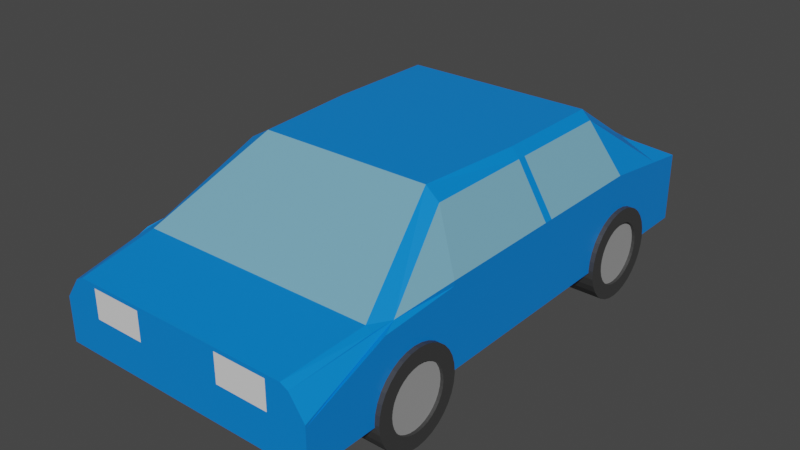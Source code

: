 # Source: car.blend  (saved by Blender 2.80.74; exported with 4.5.12 LTS)
import bpy
from mathutils import Matrix  # noqa: F401  (used for matrix-valued properties, if any)

bpy.ops.wm.read_factory_settings(use_empty=True)
scene = bpy.context.scene
scene.name = 'Scene'

# ---- collections
col_collection = bpy.data.collections.new('Collection'); scene.collection.children.link(col_collection)

# ---- materials (node trees are filled in below, after node groups)
mat_car = bpy.data.materials.new('car')
mat_car.alpha_threshold = 0.0
mat_car.use_transparent_shadow = False
mat_car.line_color = (0.0, 0.0, 0.0, 1.0)
mat_window = bpy.data.materials.new('window')
mat_window.use_transparent_shadow = False
mat_lights = bpy.data.materials.new('lights')
mat_lights.use_transparent_shadow = False
mat_lights2 = bpy.data.materials.new('lights2')
mat_lights2.use_transparent_shadow = False
mat_frontlights = bpy.data.materials.new('frontlights')
mat_frontlights.use_transparent_shadow = False
mat_tire = bpy.data.materials.new('tire')
mat_tire.use_transparent_shadow = False
mat_rim = bpy.data.materials.new('rim')
mat_rim.use_transparent_shadow = False

# ---- material node trees
mat_car.use_nodes = True; mat_car.node_tree.nodes.clear()
_N = mat_car.node_tree.nodes; _L = mat_car.node_tree.links
n0 = _N.new('ShaderNodeOutputMaterial'); n0.name = 'Material Output'; n0.location = (300, 300)
n1 = _N.new('ShaderNodeBsdfPrincipled'); n1.name = 'Principled BSDF'; n1.location = (10, 300)
n1.distribution = 'GGX'
n1.subsurface_method = 'BURLEY'
n1.inputs[0].default_value = (0.0, 0.2244, 0.8, 1.0)
n1.inputs[2].default_value = 0.4
n1.inputs[3].default_value = 1.45
n1.inputs[27].default_value = (0.0, 0.0, 0.0, 1.0)
n1.inputs[28].default_value = 1.0
_L.new(n1.outputs[0], n0.inputs[0])
n0.is_active_output = True
mat_window.use_nodes = True; mat_window.node_tree.nodes.clear()
_N = mat_window.node_tree.nodes; _L = mat_window.node_tree.links
n0 = _N.new('ShaderNodeOutputMaterial'); n0.name = 'Material Output'; n0.location = (300, 300)
n1 = _N.new('ShaderNodeBsdfPrincipled'); n1.name = 'Principled BSDF'; n1.location = (10, 300)
n1.distribution = 'GGX'
n1.subsurface_method = 'BURLEY'
n1.inputs[0].default_value = (0.1797, 0.4184, 0.5705, 1.0)
n1.inputs[3].default_value = 1.45
n1.inputs[27].default_value = (0.0, 0.0, 0.0, 1.0)
n1.inputs[28].default_value = 1.0
_L.new(n1.outputs[0], n0.inputs[0])
n0.is_active_output = True
mat_lights.use_nodes = True; mat_lights.node_tree.nodes.clear()
_N = mat_lights.node_tree.nodes; _L = mat_lights.node_tree.links
n0 = _N.new('ShaderNodeOutputMaterial'); n0.name = 'Material Output'; n0.location = (300, 300)
n1 = _N.new('ShaderNodeBsdfPrincipled'); n1.name = 'Principled BSDF'; n1.location = (10, 300)
n1.distribution = 'GGX'
n1.subsurface_method = 'BURLEY'
n1.inputs[0].default_value = (0.8, 0.1868, 0.0, 1.0)
n1.inputs[3].default_value = 1.45
n1.inputs[27].default_value = (0.0, 0.0, 0.0, 1.0)
n1.inputs[28].default_value = 1.0
_L.new(n1.outputs[0], n0.inputs[0])
n0.is_active_output = True
mat_lights2.use_nodes = True; mat_lights2.node_tree.nodes.clear()
_N = mat_lights2.node_tree.nodes; _L = mat_lights2.node_tree.links
n0 = _N.new('ShaderNodeOutputMaterial'); n0.name = 'Material Output'; n0.location = (300, 300)
n1 = _N.new('ShaderNodeBsdfPrincipled'); n1.name = 'Principled BSDF'; n1.location = (10, 300)
n1.distribution = 'GGX'
n1.subsurface_method = 'BURLEY'
n1.inputs[0].default_value = (0.8, 0.04676, 0.0, 1.0)
n1.inputs[3].default_value = 1.45
n1.inputs[27].default_value = (0.0, 0.0, 0.0, 1.0)
n1.inputs[28].default_value = 1.0
_L.new(n1.outputs[0], n0.inputs[0])
n0.is_active_output = True
mat_frontlights.use_nodes = True; mat_frontlights.node_tree.nodes.clear()
_N = mat_frontlights.node_tree.nodes; _L = mat_frontlights.node_tree.links
n0 = _N.new('ShaderNodeOutputMaterial'); n0.name = 'Material Output'; n0.location = (300, 300)
n1 = _N.new('ShaderNodeBsdfPrincipled'); n1.name = 'Principled BSDF'; n1.location = (10, 300)
n1.distribution = 'GGX'
n1.subsurface_method = 'BURLEY'
n1.inputs[3].default_value = 1.45
n1.inputs[27].default_value = (0.0, 0.0, 0.0, 1.0)
n1.inputs[28].default_value = 1.0
_L.new(n1.outputs[0], n0.inputs[0])
n0.is_active_output = True
mat_tire.use_nodes = True; mat_tire.node_tree.nodes.clear()
_N = mat_tire.node_tree.nodes; _L = mat_tire.node_tree.links
n0 = _N.new('ShaderNodeOutputMaterial'); n0.name = 'Material Output'; n0.location = (300, 300)
n1 = _N.new('ShaderNodeBsdfPrincipled'); n1.name = 'Principled BSDF'; n1.location = (10, 300)
n1.distribution = 'GGX'
n1.subsurface_method = 'BURLEY'
n1.inputs[0].default_value = (0.04445, 0.04445, 0.04445, 1.0)
n1.inputs[3].default_value = 1.45
n1.inputs[27].default_value = (0.0, 0.0, 0.0, 1.0)
n1.inputs[28].default_value = 1.0
_L.new(n1.outputs[0], n0.inputs[0])
n0.is_active_output = True
mat_rim.use_nodes = True; mat_rim.node_tree.nodes.clear()
_N = mat_rim.node_tree.nodes; _L = mat_rim.node_tree.links
n0 = _N.new('ShaderNodeOutputMaterial'); n0.name = 'Material Output'; n0.location = (300, 300)
n1 = _N.new('ShaderNodeBsdfPrincipled'); n1.name = 'Principled BSDF'; n1.location = (10, 300)
n1.distribution = 'GGX'
n1.subsurface_method = 'BURLEY'
n1.inputs[0].default_value = (0.3343, 0.3343, 0.3343, 1.0)
n1.inputs[3].default_value = 1.45
n1.inputs[27].default_value = (0.0, 0.0, 0.0, 1.0)
n1.inputs[28].default_value = 1.0
_L.new(n1.outputs[0], n0.inputs[0])
n0.is_active_output = True

# ---- world
world_world = bpy.data.worlds.new('World'); scene.world = world_world
world_world.use_nodes = True; world_world.node_tree.nodes.clear()
_N = world_world.node_tree.nodes; _L = world_world.node_tree.links
n0 = _N.new('ShaderNodeOutputWorld'); n0.name = 'World Output'; n0.location = (300, 300)
n1 = _N.new('ShaderNodeBackground'); n1.name = 'Background'; n1.location = (10, 300)
n1.inputs[0].default_value = (0.05088, 0.05088, 0.05088, 1.0)
_L.new(n1.outputs[0], n0.inputs[0])
n0.is_active_output = True
world_world.color = (0.05088, 0.05088, 0.05088)
world_world.use_sun_shadow = False
world_world.sun_shadow_jitter_overblur = 0.0

# ---- meshes
me_cube = bpy.data.meshes.new('Cube')
me_cube.from_pydata([(0.9224, 1.799, 0.4898), (0.9224, 1.799, 0.01179), (0.9224, -1.799, 0.314), (0.9224, -1.799, 0.01179), (0.9224, 1.073, 0.5886), (0.9224, -0.6571, 0.5886), (0.9224, -0.6571, 0.01179), (0.9224, 1.073, 0.01179), (0.6606, 1.799, 0.01179), (0.7647, -1.799, 0.4898), (0.6606, -1.799, 0.01179), (0.6606, 1.799, 0.4898), (0.6606, 1.073, 0.01179), (0.6606, -0.6571, 0.01179), (0.6606, 0.9864, 1.0), (0.6029, -0.508, 1.0), (0.9224, 0.2156, 0.5886), (0.9224, 0.2156, 0.01179), (0.6606, 0.2156, 1.0), (0.6606, 0.2156, 0.01179), (0.8896, -1.116, 0.5538), (0.9224, -1.255, 0.01179), (0.6606, -1.255, 0.01179), (0.82, -1.251, 0.56), (0.9224, 1.533, 0.01179), (0.9224, 1.533, 0.526), (0.6606, 1.427, 0.7117), (0.6606, 1.533, 0.01179), (0.7145, -1.799, 0.01179), (0.7145, 1.799, 0.4898), (0.7145, 1.0, 0.9347), (0.7145, -0.5316, 0.9347), (0.7145, 1.799, 0.01179), (0.8186, -1.799, 0.4619), (0.7145, 1.073, 0.01179), (0.7145, -0.6571, 0.01179), (0.7145, 0.2156, 0.9347), (0.7145, 0.2156, 0.01179), (0.8739, -1.262, 0.5419), (0.7145, -1.255, 0.01179), (0.7145, 1.444, 0.6822), (0.7145, 1.533, 0.01179), (0.0, 1.799, 0.01179), (0.0, -1.799, 0.4898), (0.0, -1.799, 0.01179), (0.0, 1.799, 0.4898), (-5.96e-08, 1.073, 0.01179), (-5.96e-08, -0.6571, 0.01179), (5.96e-08, 0.9864, 1.0), (5.96e-08, -0.508, 1.0), (-5.96e-08, 0.2156, 0.01179), (5.96e-08, 0.2156, 1.0), (0.0, -1.251, 0.56), (0.0, -1.255, 0.01179), (0.0, 1.533, 0.01179), (0.0, 1.427, 0.7117), (0.9224, 0.278, 0.01179), (0.9224, 0.278, 0.5886), (0.6606, 0.2717, 1.0), (0.6606, 0.278, 0.01179), (0.7145, 0.278, 0.01179), (0.7145, 0.2727, 0.9347), (5.96e-08, 0.2717, 1.0), (-5.96e-08, 0.278, 0.01179), (0.9224, 1.799, 0.4634), (0.9224, -1.799, 0.2973), (0.9224, 1.073, 0.5567), (0.9224, -0.6571, 0.5567), (0.6606, 1.799, 0.4634), (0.6606, -1.799, 0.4634), (0.9224, 0.2156, 0.5567), (0.9224, -1.219, 0.5238), (0.9224, 1.533, 0.4975), (0.7145, -1.799, 0.437), (0.7145, 1.799, 0.4634), (0.0, -1.799, 0.4634), (0.0, 1.799, 0.4634), (0.9224, 0.278, 0.5567), (0.6606, 1.061, 0.951), (4.953e-08, 1.061, 0.9513), (0.9224, 1.799, 0.2648), (0.9224, -1.799, 0.1717), (0.9224, 1.073, 0.317), (0.9224, -0.6571, 0.317), (0.6606, 1.799, 0.2648), (0.6606, -1.799, 0.2648), (0.9224, 0.2156, 0.317), (0.9224, -1.235, 0.2986), (0.9224, 1.533, 0.2839), (0.7145, -1.799, 0.25), (0.7145, 1.799, 0.2648), (0.0, -1.799, 0.2648), (0.0, 1.799, 0.2648), (0.9224, 0.278, 0.317), (0.2967, -1.799, 0.01179), (0.2967, 1.799, 0.4898), (0.2967, 0.9864, 1.0), (0.2708, -0.508, 1.0), (0.2967, 0.2156, 1.0), (0.3683, -1.251, 0.56), (0.2967, 1.427, 0.7117), (0.2967, 1.799, 0.01179), (0.3435, -1.799, 0.4898), (0.2967, 1.073, 0.01179), (0.2967, -0.6571, 0.01179), (0.2967, 0.2156, 0.01179), (0.2967, -1.255, 0.01179), (0.2967, 1.533, 0.01179), (0.2967, 0.2717, 1.0), (0.2967, 0.278, 0.01179), (0.2967, -1.799, 0.4634), (0.2967, 1.799, 0.4634), (0.2967, 1.061, 0.9511), (0.2967, 1.799, 0.2648), (0.2967, -1.799, 0.2648), (0.6501, -0.6767, 0.03233), (0.9543, -0.7775, 0.03233), (0.6501, -0.6828, -0.02944), (0.9543, -0.7816, -0.009774), (0.6501, -0.7008, -0.08883), (0.9543, -0.7939, -0.05027), (0.6501, -0.7301, -0.1436), (0.9543, -0.8139, -0.08758), (0.6501, -0.7694, -0.1916), (0.9543, -0.8407, -0.1203), (0.6501, -0.8174, -0.2309), (0.9543, -0.8734, -0.1471), (0.6501, -0.8722, -0.2602), (0.9543, -0.9107, -0.1671), (0.6501, -0.9316, -0.2782), (0.9543, -0.9512, -0.1794), (0.6501, -0.9933, -0.2843), (0.9543, -0.9933, -0.1835), (0.6501, -1.055, -0.2782), (0.9543, -1.035, -0.1794), (0.6501, -1.115, -0.2602), (0.9543, -1.076, -0.1671), (0.6501, -1.169, -0.2309), (0.9543, -1.113, -0.1471), (0.6501, -1.217, -0.1916), (0.9543, -1.146, -0.1203), (0.6501, -1.257, -0.1436), (0.9543, -1.173, -0.08758), (0.6501, -1.286, -0.08883), (0.9543, -1.193, -0.05027), (0.6501, -1.304, -0.02944), (0.9543, -1.205, -0.009774), (0.6501, -1.31, 0.03233), (0.9543, -1.209, 0.03233), (0.6501, -1.304, 0.09411), (0.9543, -1.205, 0.07444), (0.6501, -1.286, 0.1535), (0.9543, -1.193, 0.1149), (0.6501, -1.257, 0.2082), (0.9543, -1.173, 0.1523), (0.6501, -1.217, 0.2562), (0.9543, -1.146, 0.185), (0.6501, -1.169, 0.2956), (0.9543, -1.113, 0.2118), (0.6501, -1.115, 0.3249), (0.9543, -1.076, 0.2317), (0.6501, -1.055, 0.3429), (0.9543, -1.035, 0.244), (0.6501, -0.9933, 0.349), (0.9543, -0.9933, 0.2482), (0.6501, -0.9316, 0.3429), (0.9543, -0.9512, 0.244), (0.6501, -0.8722, 0.3249), (0.9543, -0.9107, 0.2317), (0.6501, -0.8174, 0.2956), (0.9543, -0.8734, 0.2118), (0.6501, -0.7694, 0.2562), (0.9543, -0.8407, 0.185), (0.6501, -0.7301, 0.2082), (0.9543, -0.8139, 0.1523), (0.6501, -0.7008, 0.1535), (0.9543, -0.7939, 0.1149), (0.6501, -0.6828, 0.09411), (0.9543, -0.7816, 0.07444), (0.9543, -0.6828, -0.02944), (0.9543, -0.6767, 0.03233), (0.9543, -0.7008, -0.08883), (0.9543, -0.7301, -0.1436), (0.9543, -0.7694, -0.1916), (0.9543, -0.8174, -0.2309), (0.9543, -0.8722, -0.2602), (0.9543, -0.9316, -0.2782), (0.9543, -0.9933, -0.2843), (0.9543, -1.055, -0.2782), (0.9543, -1.115, -0.2602), (0.9543, -1.169, -0.2309), (0.9543, -1.217, -0.1916), (0.9543, -1.257, -0.1436), (0.9543, -1.286, -0.08883), (0.9543, -1.304, -0.02944), (0.9543, -1.31, 0.03233), (0.9543, -1.304, 0.09411), (0.9543, -1.286, 0.1535), (0.9543, -1.257, 0.2082), (0.9543, -1.217, 0.2562), (0.9543, -1.169, 0.2956), (0.9543, -1.115, 0.3249), (0.9543, -1.055, 0.3429), (0.9543, -0.9933, 0.349), (0.9543, -0.9316, 0.3429), (0.9543, -0.8722, 0.3249), (0.9543, -0.8174, 0.2956), (0.9543, -0.7694, 0.2562), (0.9543, -0.7301, 0.2082), (0.9543, -0.7008, 0.1535), (0.9543, -0.6828, 0.09411), (0.9328, -0.7816, -0.009774), (0.9328, -0.7775, 0.03233), (0.9328, -0.7939, -0.05027), (0.9328, -0.8139, -0.08758), (0.9328, -0.8407, -0.1203), (0.9328, -0.8734, -0.1471), (0.9328, -0.9107, -0.1671), (0.9328, -0.9512, -0.1794), (0.9328, -0.9933, -0.1835), (0.9328, -1.035, -0.1794), (0.9328, -1.076, -0.1671), (0.9328, -1.113, -0.1471), (0.9328, -1.146, -0.1203), (0.9328, -1.173, -0.08758), (0.9328, -1.193, -0.05027), (0.9328, -1.205, -0.009774), (0.9328, -1.209, 0.03233), (0.9328, -1.205, 0.07444), (0.9328, -1.193, 0.1149), (0.9328, -1.173, 0.1523), (0.9328, -1.146, 0.185), (0.9328, -1.113, 0.2118), (0.9328, -1.076, 0.2317), (0.9328, -1.035, 0.244), (0.9328, -0.9933, 0.2482), (0.9328, -0.9512, 0.244), (0.9328, -0.9107, 0.2317), (0.9328, -0.8734, 0.2118), (0.9328, -0.8407, 0.185), (0.9328, -0.8139, 0.1523), (0.9328, -0.7939, 0.1149), (0.9328, -0.7816, 0.07444), (0.6501, 1.404, 0.03233), (0.9543, 1.303, 0.03233), (0.6501, 1.398, -0.02944), (0.9543, 1.299, -0.009774), (0.6501, 1.38, -0.08883), (0.9543, 1.287, -0.05027), (0.6501, 1.35, -0.1436), (0.9543, 1.267, -0.08758), (0.6501, 1.311, -0.1916), (0.9543, 1.24, -0.1203), (0.6501, 1.263, -0.2309), (0.9543, 1.207, -0.1471), (0.6501, 1.208, -0.2602), (0.9543, 1.17, -0.1671), (0.6501, 1.149, -0.2782), (0.9543, 1.129, -0.1794), (0.6501, 1.087, -0.2843), (0.9543, 1.087, -0.1835), (0.6501, 1.025, -0.2782), (0.9543, 1.045, -0.1794), (0.6501, 0.966, -0.2602), (0.9543, 1.005, -0.1671), (0.6501, 0.9113, -0.2309), (0.9543, 0.9672, -0.1471), (0.6501, 0.8633, -0.1916), (0.9543, 0.9345, -0.1203), (0.6501, 0.8239, -0.1436), (0.9543, 0.9077, -0.08758), (0.6501, 0.7946, -0.08883), (0.9543, 0.8877, -0.05027), (0.6501, 0.7766, -0.02944), (0.9543, 0.8755, -0.009774), (0.6501, 0.7705, 0.03233), (0.9543, 0.8713, 0.03233), (0.6501, 0.7766, 0.09411), (0.9543, 0.8755, 0.07444), (0.6501, 0.7946, 0.1535), (0.9543, 0.8877, 0.1149), (0.6501, 0.8239, 0.2082), (0.9543, 0.9077, 0.1523), (0.6501, 0.8633, 0.2562), (0.9543, 0.9345, 0.185), (0.6501, 0.9113, 0.2956), (0.9543, 0.9672, 0.2118), (0.6501, 0.966, 0.3249), (0.9543, 1.005, 0.2317), (0.6501, 1.025, 0.3429), (0.9543, 1.045, 0.244), (0.6501, 1.087, 0.349), (0.9543, 1.087, 0.2482), (0.6501, 1.149, 0.3429), (0.9543, 1.129, 0.244), (0.6501, 1.208, 0.3249), (0.9543, 1.17, 0.2317), (0.6501, 1.263, 0.2956), (0.9543, 1.207, 0.2118), (0.6501, 1.311, 0.2562), (0.9543, 1.24, 0.185), (0.6501, 1.35, 0.2082), (0.9543, 1.267, 0.1523), (0.6501, 1.38, 0.1535), (0.9543, 1.287, 0.1149), (0.6501, 1.398, 0.09411), (0.9543, 1.299, 0.07444), (0.9543, 1.398, -0.02944), (0.9543, 1.404, 0.03233), (0.9543, 1.38, -0.08883), (0.9543, 1.35, -0.1436), (0.9543, 1.311, -0.1916), (0.9543, 1.263, -0.2309), (0.9543, 1.208, -0.2602), (0.9543, 1.149, -0.2782), (0.9543, 1.087, -0.2843), (0.9543, 1.025, -0.2782), (0.9543, 0.966, -0.2602), (0.9543, 0.9113, -0.2309), (0.9543, 0.8633, -0.1916), (0.9543, 0.8239, -0.1436), (0.9543, 0.7946, -0.08883), (0.9543, 0.7766, -0.02944), (0.9543, 0.7705, 0.03233), (0.9543, 0.7766, 0.09411), (0.9543, 0.7946, 0.1535), (0.9543, 0.8239, 0.2082), (0.9543, 0.8633, 0.2562), (0.9543, 0.9113, 0.2956), (0.9543, 0.966, 0.3249), (0.9543, 1.025, 0.3429), (0.9543, 1.087, 0.349), (0.9543, 1.149, 0.3429), (0.9543, 1.208, 0.3249), (0.9543, 1.263, 0.2956), (0.9543, 1.311, 0.2562), (0.9543, 1.35, 0.2082), (0.9543, 1.38, 0.1535), (0.9543, 1.398, 0.09411), (0.9328, 1.299, -0.009774), (0.9328, 1.303, 0.03233), (0.9328, 1.287, -0.05027), (0.9328, 1.267, -0.08758), (0.9328, 1.24, -0.1203), (0.9328, 1.207, -0.1471), (0.9328, 1.17, -0.1671), (0.9328, 1.129, -0.1794), (0.9328, 1.087, -0.1835), (0.9328, 1.045, -0.1794), (0.9328, 1.005, -0.1671), (0.9328, 0.9672, -0.1471), (0.9328, 0.9345, -0.1203), (0.9328, 0.9077, -0.08758), (0.9328, 0.8877, -0.05027), (0.9328, 0.8755, -0.009774), (0.9328, 0.8713, 0.03233), (0.9328, 0.8755, 0.07444), (0.9328, 0.8877, 0.1149), (0.9328, 0.9077, 0.1523), (0.9328, 0.9345, 0.185), (0.9328, 0.9672, 0.2118), (0.9328, 1.005, 0.2317), (0.9328, 1.045, 0.244), (0.9328, 1.087, 0.2482), (0.9328, 1.129, 0.244), (0.9328, 1.17, 0.2317), (0.9328, 1.207, 0.2118), (0.9328, 1.24, 0.185), (0.9328, 1.267, 0.1523), (0.9328, 1.287, 0.1149), (0.9328, 1.299, 0.07444)], [], [(39, 21, 3, 28), (71, 20, 2, 65), (74, 29, 0, 64), (72, 25, 4, 66), (70, 16, 5, 67), (41, 24, 7, 34), (37, 17, 6, 35), (36, 18, 15, 31), (40, 26, 78, 30), (105, 19, 13, 104), (107, 27, 12, 103), (111, 95, 11, 68), (106, 22, 10, 94), (73, 33, 9, 69), (38, 23, 9, 33), (109, 59, 19, 105), (61, 58, 18, 36), (60, 56, 17, 37), (77, 57, 16, 70), (82, 66, 77, 93), (104, 13, 22, 106), (67, 5, 20, 71), (35, 6, 21, 39), (101, 8, 27, 107), (29, 11, 26, 40), (32, 1, 24, 41), (64, 0, 25, 72), (8, 32, 41, 27), (0, 29, 40, 25), (13, 35, 39, 22), (114, 110, 75, 91), (59, 60, 37, 19), (57, 61, 36, 16), (20, 38, 33, 2), (65, 2, 33, 73), (25, 40, 30, 4), (16, 36, 31, 5), (19, 37, 35, 13), (27, 41, 34, 12), (68, 11, 29, 74), (22, 39, 28, 10), (95, 45, 55, 100), (97, 49, 52, 99), (108, 62, 51, 98), (99, 52, 43, 102), (110, 102, 43, 75), (100, 55, 79, 112), (98, 51, 49, 97), (96, 48, 62, 108), (4, 30, 61, 57), (12, 34, 60, 59), (66, 4, 57, 77), (34, 7, 56, 60), (30, 14, 58, 61), (103, 12, 59, 109), (5, 31, 20), (38, 20, 31, 15, 23), (84, 68, 74, 90), (81, 65, 73, 89), (80, 64, 72, 88), (83, 67, 71, 87), (93, 77, 70, 86), (89, 73, 69, 85), (113, 111, 68, 84), (86, 70, 67, 83), (88, 72, 66, 82), (90, 74, 64, 80), (87, 71, 65, 81), (30, 78, 14), (112, 79, 48, 96), (21, 87, 81, 3), (32, 90, 80, 1), (24, 88, 82, 7), (17, 86, 83, 6), (101, 113, 84, 8), (28, 89, 85, 10), (56, 93, 86, 17), (6, 83, 87, 21), (1, 80, 88, 24), (3, 81, 89, 28), (8, 84, 90, 32), (94, 114, 91, 44), (7, 82, 93, 56), (10, 85, 114, 94), (42, 92, 113, 101), (78, 112, 96, 14), (92, 76, 111, 113), (46, 103, 109, 63), (14, 96, 108, 58), (18, 98, 97, 15), (26, 100, 112, 78), (69, 9, 102, 110), (23, 99, 102, 9), (58, 108, 98, 18), (15, 97, 99, 23), (11, 95, 100, 26), (85, 69, 110, 114), (42, 101, 107, 54), (47, 104, 106, 53), (63, 109, 105, 50), (53, 106, 94, 44), (76, 45, 95, 111), (54, 107, 103, 46), (50, 105, 104, 47), (115, 180, 179, 117), (117, 179, 181, 119), (119, 181, 182, 121), (121, 182, 183, 123), (123, 183, 184, 125), (125, 184, 185, 127), (127, 185, 186, 129), (129, 186, 187, 131), (131, 187, 188, 133), (133, 188, 189, 135), (135, 189, 190, 137), (137, 190, 191, 139), (139, 191, 192, 141), (141, 192, 193, 143), (143, 193, 194, 145), (145, 194, 195, 147), (147, 195, 196, 149), (149, 196, 197, 151), (151, 197, 198, 153), (153, 198, 199, 155), (155, 199, 200, 157), (157, 200, 201, 159), (159, 201, 202, 161), (161, 202, 203, 163), (163, 203, 204, 165), (165, 204, 205, 167), (167, 205, 206, 169), (169, 206, 207, 171), (171, 207, 208, 173), (173, 208, 209, 175), (130, 128, 217, 218), (175, 209, 210, 177), (177, 210, 180, 115), (115, 117, 119, 121, 123, 125, 127, 129, 131, 133, 135, 137, 139, 141, 143, 145, 147, 149, 151, 153, 155, 157, 159, 161, 163, 165, 167, 169, 171, 173, 175, 177), (116, 118, 179, 180), (118, 120, 181, 179), (120, 122, 182, 181), (122, 124, 183, 182), (124, 126, 184, 183), (126, 128, 185, 184), (128, 130, 186, 185), (130, 132, 187, 186), (132, 134, 188, 187), (134, 136, 189, 188), (136, 138, 190, 189), (138, 140, 191, 190), (140, 142, 192, 191), (142, 144, 193, 192), (144, 146, 194, 193), (146, 148, 195, 194), (148, 150, 196, 195), (150, 152, 197, 196), (152, 154, 198, 197), (154, 156, 199, 198), (156, 158, 200, 199), (158, 160, 201, 200), (160, 162, 202, 201), (162, 164, 203, 202), (164, 166, 204, 203), (166, 168, 205, 204), (168, 170, 206, 205), (170, 172, 207, 206), (172, 174, 208, 207), (174, 176, 209, 208), (176, 178, 210, 209), (178, 116, 180, 210), (211, 212, 242, 241, 240, 239, 238, 237, 236, 235, 234, 233, 232, 231, 230, 229, 228, 227, 226, 225, 224, 223, 222, 221, 220, 219, 218, 217, 216, 215, 214, 213), (158, 156, 231, 232), (132, 130, 218, 219), (160, 158, 232, 233), (134, 132, 219, 220), (162, 160, 233, 234), (136, 134, 220, 221), (164, 162, 234, 235), (138, 136, 221, 222), (166, 164, 235, 236), (140, 138, 222, 223), (168, 166, 236, 237), (142, 140, 223, 224), (170, 168, 237, 238), (144, 142, 224, 225), (118, 116, 212, 211), (172, 170, 238, 239), (146, 144, 225, 226), (120, 118, 211, 213), (174, 172, 239, 240), (148, 146, 226, 227), (122, 120, 213, 214), (176, 174, 240, 241), (150, 148, 227, 228), (124, 122, 214, 215), (178, 176, 241, 242), (152, 150, 228, 229), (126, 124, 215, 216), (116, 178, 242, 212), (154, 152, 229, 230), (128, 126, 216, 217), (156, 154, 230, 231), (243, 308, 307, 245), (245, 307, 309, 247), (247, 309, 310, 249), (249, 310, 311, 251), (251, 311, 312, 253), (253, 312, 313, 255), (255, 313, 314, 257), (257, 314, 315, 259), (259, 315, 316, 261), (261, 316, 317, 263), (263, 317, 318, 265), (265, 318, 319, 267), (267, 319, 320, 269), (269, 320, 321, 271), (271, 321, 322, 273), (273, 322, 323, 275), (275, 323, 324, 277), (277, 324, 325, 279), (279, 325, 326, 281), (281, 326, 327, 283), (283, 327, 328, 285), (285, 328, 329, 287), (287, 329, 330, 289), (289, 330, 331, 291), (291, 331, 332, 293), (293, 332, 333, 295), (295, 333, 334, 297), (297, 334, 335, 299), (299, 335, 336, 301), (301, 336, 337, 303), (258, 256, 345, 346), (303, 337, 338, 305), (305, 338, 308, 243), (243, 245, 247, 249, 251, 253, 255, 257, 259, 261, 263, 265, 267, 269, 271, 273, 275, 277, 279, 281, 283, 285, 287, 289, 291, 293, 295, 297, 299, 301, 303, 305), (244, 246, 307, 308), (246, 248, 309, 307), (248, 250, 310, 309), (250, 252, 311, 310), (252, 254, 312, 311), (254, 256, 313, 312), (256, 258, 314, 313), (258, 260, 315, 314), (260, 262, 316, 315), (262, 264, 317, 316), (264, 266, 318, 317), (266, 268, 319, 318), (268, 270, 320, 319), (270, 272, 321, 320), (272, 274, 322, 321), (274, 276, 323, 322), (276, 278, 324, 323), (278, 280, 325, 324), (280, 282, 326, 325), (282, 284, 327, 326), (284, 286, 328, 327), (286, 288, 329, 328), (288, 290, 330, 329), (290, 292, 331, 330), (292, 294, 332, 331), (294, 296, 333, 332), (296, 298, 334, 333), (298, 300, 335, 334), (300, 302, 336, 335), (302, 304, 337, 336), (304, 306, 338, 337), (306, 244, 308, 338), (339, 340, 370, 369, 368, 367, 366, 365, 364, 363, 362, 361, 360, 359, 358, 357, 356, 355, 354, 353, 352, 351, 350, 349, 348, 347, 346, 345, 344, 343, 342, 341), (286, 284, 359, 360), (260, 258, 346, 347), (288, 286, 360, 361), (262, 260, 347, 348), (290, 288, 361, 362), (264, 262, 348, 349), (292, 290, 362, 363), (266, 264, 349, 350), (294, 292, 363, 364), (268, 266, 350, 351), (296, 294, 364, 365), (270, 268, 351, 352), (298, 296, 365, 366), (272, 270, 352, 353), (246, 244, 340, 339), (300, 298, 366, 367), (274, 272, 353, 354), (248, 246, 339, 341), (302, 300, 367, 368), (276, 274, 354, 355), (250, 248, 341, 342), (304, 302, 368, 369), (278, 276, 355, 356), (252, 250, 342, 343), (306, 304, 369, 370), (280, 278, 356, 357), (254, 252, 343, 344), (244, 306, 370, 340), (282, 280, 357, 358), (256, 254, 344, 345), (284, 282, 358, 359)])
me_cube.polygons.foreach_set('material_index', [0, 0, 0, 0, 0, 0, 0, 0, 0, 0, 0, 0, 0, 0, 0, 0, 0, 0, 0, 0, 0, 0, 0, 0, 0, 0, 0, 0, 0, 0, 0, 0, 0, 0, 0, 0, 1, 0, 0, 0, 0, 0, 1, 0, 0, 0, 1, 0, 0, 1, 0, 0, 0, 0, 0, 1, 0, 3, 0, 0, 0, 0, 0, 2, 0, 0, 0, 0, 0, 0, 0, 0, 0, 0, 0, 0, 0, 0, 0, 0, 0, 0, 0, 0, 0, 0, 0, 0, 0, 0, 1, 0, 0, 0, 1, 0, 4, 0, 0, 0, 0, 0, 0, 0, 5, 5, 5, 5, 5, 5, 5, 5, 5, 5, 5, 5, 5, 5, 5, 5, 5, 5, 5, 5, 5, 5, 5, 5, 5, 5, 5, 5, 5, 5, 5, 5, 5, 5, 5, 5, 5, 5, 5, 5, 5, 5, 5, 5, 5, 5, 5, 5, 5, 5, 5, 5, 5, 5, 5, 5, 5, 5, 5, 5, 5, 5, 5, 5, 5, 5, 6, 5, 5, 5, 5, 5, 5, 5, 5, 5, 5, 5, 5, 5, 5, 5, 5, 5, 5, 5, 5, 5, 5, 5, 5, 5, 5, 5, 5, 5, 5, 5, 5, 5, 5, 5, 5, 5, 5, 5, 5, 5, 5, 5, 5, 5, 5, 5, 5, 5, 5, 5, 5, 5, 5, 5, 5, 5, 5, 5, 5, 5, 5, 5, 5, 5, 5, 5, 5, 5, 5, 5, 5, 5, 5, 5, 5, 5, 5, 5, 5, 5, 5, 5, 5, 5, 5, 5, 5, 5, 5, 5, 5, 5, 5, 5, 5, 5, 6, 5, 5, 5, 5, 5, 5, 5, 5, 5, 5, 5, 5, 5, 5, 5, 5, 5, 5, 5, 5, 5, 5, 5, 5, 5, 5, 5, 5, 5, 5, 5])
_uv = me_cube.uv_layers.new(name='UVMap')
_uv.uv.foreach_set('vector', [0.3049, 0.7103, 0.375, 0.7103, 0.375, 0.75, 0.3049, 0.75, 0.6112, 0.7103, 0.625, 0.7103, 0.625, 0.75, 0.6112, 0.75, 0.6112, 0.4299, 0.625, 0.4299, 0.625, 0.5, 0.6112, 0.5, 0.6112, 0.5305, 0.625, 0.5305, 0.625, 0.5833, 0.6112, 0.5833, 0.6112, 0.625, 0.625, 0.625, 0.625, 0.6667, 0.6112, 0.6667, 0.3049, 0.5305, 0.375, 0.5305, 0.375, 0.5833, 0.3049, 0.5833, 0.3049, 0.625, 0.375, 0.625, 0.375, 0.6667, 0.3049, 0.6667, 0.6951, 0.625, 0.7083, 0.625, 0.7083, 0.6667, 0.6951, 0.6667, 0.6951, 0.5305, 0.7083, 0.5305, 0.7083, 0.5743, 0.6951, 0.5833, 0.2687, 0.625, 0.2917, 0.625, 0.2917, 0.6667, 0.2687, 0.6667, 0.2687, 0.5305, 0.2917, 0.5305, 0.2917, 0.5833, 0.2687, 0.5833, 0.6112, 0.3937, 0.625, 0.3937, 0.625, 0.4167, 0.6112, 0.4167, 0.2687, 0.7103, 0.2917, 0.7103, 0.2917, 0.75, 0.2687, 0.75, 0.6112, 0.8201, 0.625, 0.8201, 0.625, 0.8333, 0.6112, 0.8333, 0.6951, 0.7103, 0.7083, 0.7103, 0.7083, 0.75, 0.6951, 0.75, 0.2687, 0.622, 0.2917, 0.622, 0.2917, 0.625, 0.2687, 0.625, 0.6951, 0.622, 0.7083, 0.622, 0.7083, 0.625, 0.6951, 0.625, 0.3049, 0.622, 0.375, 0.622, 0.375, 0.625, 0.3049, 0.625, 0.6112, 0.622, 0.625, 0.622, 0.625, 0.625, 0.6112, 0.625, 0.5073, 0.5833, 0.6112, 0.5833, 0.6112, 0.622, 0.5073, 0.622, 0.2687, 0.6667, 0.2917, 0.6667, 0.2917, 0.7103, 0.2687, 0.7103, 0.6112, 0.6667, 0.625, 0.6667, 0.625, 0.7103, 0.6112, 0.7103, 0.3049, 0.6667, 0.375, 0.6667, 0.375, 0.7103, 0.3049, 0.7103, 0.2687, 0.5, 0.2917, 0.5, 0.2917, 0.5305, 0.2687, 0.5305, 0.6951, 0.5, 0.7083, 0.5, 0.7083, 0.5305, 0.6951, 0.5305, 0.3049, 0.5, 0.375, 0.5, 0.375, 0.5305, 0.3049, 0.5305, 0.6112, 0.5, 0.625, 0.5, 0.625, 0.5305, 0.6112, 0.5305, 0.2917, 0.5, 0.3049, 0.5, 0.3049, 0.5305, 0.2917, 0.5305, 0.625, 0.5, 0.6951, 0.5, 0.6951, 0.5305, 0.625, 0.5305, 0.2917, 0.6667, 0.3049, 0.6667, 0.3049, 0.7103, 0.2917, 0.7103, 0.5073, 0.8563, 0.6112, 0.8563, 0.6112, 0.875, 0.5073, 0.875, 0.2917, 0.622, 0.3049, 0.622, 0.3049, 0.625, 0.2917, 0.625, 0.625, 0.622, 0.6951, 0.622, 0.6951, 0.625, 0.625, 0.625, 0.625, 0.7103, 0.6951, 0.7103, 0.6951, 0.75, 0.625, 0.75, 0.6112, 0.75, 0.625, 0.75, 0.625, 0.8201, 0.6112, 0.8201, 0.625, 0.5305, 0.6951, 0.5305, 0.6951, 0.5833, 0.625, 0.5833, 0.625, 0.625, 0.6951, 0.625, 0.6951, 0.6667, 0.625, 0.6667, 0.2917, 0.625, 0.3049, 0.625, 0.3049, 0.6667, 0.2917, 0.6667, 0.2917, 0.5305, 0.3049, 0.5305, 0.3049, 0.5833, 0.2917, 0.5833, 0.6112, 0.4167, 0.625, 0.4167, 0.625, 0.4299, 0.6112, 0.4299, 0.2917, 0.7103, 0.3049, 0.7103, 0.3049, 0.75, 0.2917, 0.75, 0.7313, 0.5, 0.75, 0.5, 0.75, 0.5305, 0.7313, 0.5305, 0.7313, 0.6667, 0.75, 0.6667, 0.75, 0.7103, 0.7313, 0.7103, 0.7313, 0.622, 0.75, 0.622, 0.75, 0.625, 0.7313, 0.625, 0.7313, 0.7103, 0.75, 0.7103, 0.75, 0.75, 0.7313, 0.75, 0.6112, 0.8563, 0.625, 0.8563, 0.625, 0.875, 0.6112, 0.875, 0.7313, 0.5305, 0.75, 0.5305, 0.75, 0.5744, 0.7313, 0.5744, 0.7313, 0.625, 0.75, 0.625, 0.75, 0.6667, 0.7313, 0.6667, 0.7313, 0.5833, 0.75, 0.5833, 0.75, 0.622, 0.7313, 0.622, 0.625, 0.5833, 0.6951, 0.5833, 0.6951, 0.622, 0.625, 0.622, 0.2917, 0.5833, 0.3049, 0.5833, 0.3049, 0.622, 0.2917, 0.622, 0.6112, 0.5833, 0.625, 0.5833, 0.625, 0.622, 0.6112, 0.622, 0.3049, 0.5833, 0.375, 0.5833, 0.375, 0.622, 0.3049, 0.622, 0.6951, 0.5833, 0.7083, 0.5833, 0.7083, 0.622, 0.6951, 0.622, 0.2687, 0.5833, 0.2917, 0.5833, 0.2917, 0.622, 0.2687, 0.622, 0.625, 0.6667, 0.6951, 0.6667, 0.625, 0.7103, 0.6951, 0.7103, 0.625, 0.7103, 0.6951, 0.6667, 0.7083, 0.6667, 0.7083, 0.7103, 0.5073, 0.4167, 0.6112, 0.4167, 0.6112, 0.4299, 0.5073, 0.4299, 0.5073, 0.75, 0.6112, 0.75, 0.6112, 0.8201, 0.5073, 0.8201, 0.5073, 0.5, 0.6112, 0.5, 0.6112, 0.5305, 0.5073, 0.5305, 0.5073, 0.6667, 0.6112, 0.6667, 0.6112, 0.7103, 0.5073, 0.7103, 0.5073, 0.622, 0.6112, 0.622, 0.6112, 0.625, 0.5073, 0.625, 0.5073, 0.8201, 0.6112, 0.8201, 0.6112, 0.8333, 0.5073, 0.8333, 0.5073, 0.3937, 0.6112, 0.3937, 0.6112, 0.4167, 0.5073, 0.4167, 0.5073, 0.625, 0.6112, 0.625, 0.6112, 0.6667, 0.5073, 0.6667, 0.5073, 0.5305, 0.6112, 0.5305, 0.6112, 0.5833, 0.5073, 0.5833, 0.5073, 0.4299, 0.6112, 0.4299, 0.6112, 0.5, 0.5073, 0.5, 0.5073, 0.7103, 0.6112, 0.7103, 0.6112, 0.75, 0.5073, 0.75, 0.6951, 0.5833, 0.7083, 0.5743, 0.7083, 0.5833, 0.7313, 0.5744, 0.75, 0.5744, 0.75, 0.5833, 0.7313, 0.5833, 0.375, 0.7103, 0.5073, 0.7103, 0.5073, 0.75, 0.375, 0.75, 0.375, 0.4299, 0.5073, 0.4299, 0.5073, 0.5, 0.375, 0.5, 0.375, 0.5305, 0.5073, 0.5305, 0.5073, 0.5833, 0.375, 0.5833, 0.375, 0.625, 0.5073, 0.625, 0.5073, 0.6667, 0.375, 0.6667, 0.375, 0.3937, 0.5073, 0.3937, 0.5073, 0.4167, 0.375, 0.4167, 0.375, 0.8201, 0.5073, 0.8201, 0.5073, 0.8333, 0.375, 0.8333, 0.375, 0.622, 0.5073, 0.622, 0.5073, 0.625, 0.375, 0.625, 0.375, 0.6667, 0.5073, 0.6667, 0.5073, 0.7103, 0.375, 0.7103, 0.375, 0.5, 0.5073, 0.5, 0.5073, 0.5305, 0.375, 0.5305, 0.375, 0.75, 0.5073, 0.75, 0.5073, 0.8201, 0.375, 0.8201, 0.375, 0.4167, 0.5073, 0.4167, 0.5073, 0.4299, 0.375, 0.4299, 0.375, 0.8563, 0.5073, 0.8563, 0.5073, 0.875, 0.375, 0.875, 0.375, 0.5833, 0.5073, 0.5833, 0.5073, 0.622, 0.375, 0.622, 0.375, 0.8333, 0.5073, 0.8333, 0.5073, 0.8563, 0.375, 0.8563, 0.375, 0.375, 0.5073, 0.375, 0.5073, 0.3937, 0.375, 0.3937, 0.7083, 0.5743, 0.7313, 0.5744, 0.7313, 0.5833, 0.7083, 0.5833, 0.5073, 0.375, 0.6112, 0.375, 0.6112, 0.3937, 0.5073, 0.3937, 0.25, 0.5833, 0.2687, 0.5833, 0.2687, 0.622, 0.25, 0.622, 0.7083, 0.5833, 0.7313, 0.5833, 0.7313, 0.622, 0.7083, 0.622, 0.7083, 0.625, 0.7313, 0.625, 0.7313, 0.6667, 0.7083, 0.6667, 0.7083, 0.5305, 0.7313, 0.5305, 0.7313, 0.5744, 0.7083, 0.5743, 0.6112, 0.8333, 0.625, 0.8333, 0.625, 0.8563, 0.6112, 0.8563, 0.7083, 0.7103, 0.7313, 0.7103, 0.7313, 0.75, 0.7083, 0.75, 0.7083, 0.622, 0.7313, 0.622, 0.7313, 0.625, 0.7083, 0.625, 0.7083, 0.6667, 0.7313, 0.6667, 0.7313, 0.7103, 0.7083, 0.7103, 0.7083, 0.5, 0.7313, 0.5, 0.7313, 0.5305, 0.7083, 0.5305, 0.5073, 0.8333, 0.6112, 0.8333, 0.6112, 0.8563, 0.5073, 0.8563, 0.25, 0.5, 0.2687, 0.5, 0.2687, 0.5305, 0.25, 0.5305, 0.25, 0.6667, 0.2687, 0.6667, 0.2687, 0.7103, 0.25, 0.7103, 0.25, 0.622, 0.2687, 0.622, 0.2687, 0.625, 0.25, 0.625, 0.25, 0.7103, 0.2687, 0.7103, 0.2687, 0.75, 0.25, 0.75, 0.6112, 0.375, 0.625, 0.375, 0.625, 0.3937, 0.6112, 0.3937, 0.25, 0.5305, 0.2687, 0.5305, 0.2687, 0.5833, 0.25, 0.5833, 0.25, 0.625, 0.2687, 0.625, 0.2687, 0.6667, 0.25, 0.6667, 1.0, 0.5, 1.0, 1.0, 0.9688, 1.0, 0.9688, 0.5, 0.9688, 0.5, 0.9688, 1.0, 0.9375, 1.0, 0.9375, 0.5, 0.9375, 0.5, 0.9375, 1.0, 0.9062, 1.0, 0.9062, 0.5, 0.9062, 0.5, 0.9062, 1.0, 0.875, 1.0, 0.875, 0.5, 0.875, 0.5, 0.875, 1.0, 0.8438, 1.0, 0.8438, 0.5, 0.8438, 0.5, 0.8438, 1.0, 0.8125, 1.0, 0.8125, 0.5, 0.8125, 0.5, 0.8125, 1.0, 0.7812, 1.0, 0.7812, 0.5, 0.7812, 0.5, 0.7812, 1.0, 0.75, 1.0, 0.75, 0.5, 0.75, 0.5, 0.75, 1.0, 0.7188, 1.0, 0.7188, 0.5, 0.7188, 0.5, 0.7188, 1.0, 0.6875, 1.0, 0.6875, 0.5, 0.6875, 0.5, 0.6875, 1.0, 0.6562, 1.0, 0.6562, 0.5, 0.6562, 0.5, 0.6562, 1.0, 0.625, 1.0, 0.625, 0.5, 0.625, 0.5, 0.625, 1.0, 0.5938, 1.0, 0.5938, 0.5, 0.5938, 0.5, 0.5938, 1.0, 0.5625, 1.0, 0.5625, 0.5, 0.5625, 0.5, 0.5625, 1.0, 0.5312, 1.0, 0.5312, 0.5, 0.5312, 0.5, 0.5312, 1.0, 0.5, 1.0, 0.5, 0.5, 0.5, 0.5, 0.5, 1.0, 0.4688, 1.0, 0.4688, 0.5, 0.4688, 0.5, 0.4688, 1.0, 0.4375, 1.0, 0.4375, 0.5, 0.4375, 0.5, 0.4375, 1.0, 0.4062, 1.0, 0.4062, 0.5, 0.4062, 0.5, 0.4062, 1.0, 0.375, 1.0, 0.375, 0.5, 0.375, 0.5, 0.375, 1.0, 0.3438, 1.0, 0.3438, 0.5, 0.3438, 0.5, 0.3438, 1.0, 0.3125, 1.0, 0.3125, 0.5, 0.3125, 0.5, 0.3125, 1.0, 0.2812, 1.0, 0.2812, 0.5, 0.2812, 0.5, 0.2812, 1.0, 0.25, 1.0, 0.25, 0.5, 0.25, 0.5, 0.25, 1.0, 0.2188, 1.0, 0.2188, 0.5, 0.2188, 0.5, 0.2188, 1.0, 0.1875, 1.0, 0.1875, 0.5, 0.1875, 0.5, 0.1875, 1.0, 0.1562, 1.0, 0.1562, 0.5, 0.1562, 0.5, 0.1562, 1.0, 0.125, 1.0, 0.125, 0.5, 0.125, 0.5, 0.125, 1.0, 0.09375, 1.0, 0.09375, 0.5, 0.09375, 0.5, 0.09375, 1.0, 0.0625, 1.0, 0.0625, 0.5, 0.4105, 0.2819, 0.4012, 0.3126, 0.4012, 0.3126, 0.4105, 0.2819, 0.0625, 0.5, 0.0625, 1.0, 0.03125, 1.0, 0.03125, 0.5, 0.03125, 0.5, 0.03125, 1.0, 0.0, 1.0, 0.0, 0.5, 0.75, 0.49, 0.7968, 0.4854, 0.8418, 0.4717, 0.8833, 0.4496, 0.9197, 0.4197, 0.9496, 0.3833, 0.9717, 0.3418, 0.9854, 0.2968, 0.99, 0.25, 0.9854, 0.2032, 0.9717, 0.1582, 0.9496, 0.1167, 0.9197, 0.08029, 0.8833, 0.05045, 0.8418, 0.02827, 0.7968, 0.01461, 0.75, 0.01, 0.7032, 0.01461, 0.6582, 0.02827, 0.6167, 0.05045, 0.5803, 0.08029, 0.5504, 0.1167, 0.5283, 0.1582, 0.5146, 0.2032, 0.51, 0.25, 0.5146, 0.2968, 0.5283, 0.3418, 0.5504, 0.3833, 0.5803, 0.4197, 0.6167, 0.4496, 0.6582, 0.4717, 0.7032, 0.4854, 0.25, 0.4136, 0.2819, 0.4105, 0.2968, 0.4854, 0.25, 0.49, 0.2819, 0.4105, 0.3126, 0.4012, 0.3418, 0.4717, 0.2968, 0.4854, 0.3126, 0.4012, 0.3409, 0.386, 0.3833, 0.4496, 0.3418, 0.4717, 0.3409, 0.386, 0.3657, 0.3657, 0.4197, 0.4197, 0.3833, 0.4496, 0.3657, 0.3657, 0.386, 0.3409, 0.4496, 0.3833, 0.4197, 0.4197, 0.386, 0.3409, 0.4012, 0.3126, 0.4717, 0.3418, 0.4496, 0.3833, 0.4012, 0.3126, 0.4105, 0.2819, 0.4854, 0.2968, 0.4717, 0.3418, 0.4105, 0.2819, 0.4136, 0.25, 0.49, 0.25, 0.4854, 0.2968, 0.4136, 0.25, 0.4105, 0.2181, 0.4854, 0.2032, 0.49, 0.25, 0.4105, 0.2181, 0.4012, 0.1874, 0.4717, 0.1582, 0.4854, 0.2032, 0.4012, 0.1874, 0.386, 0.1591, 0.4496, 0.1167, 0.4717, 0.1582, 0.386, 0.1591, 0.3657, 0.1343, 0.4197, 0.08029, 0.4496, 0.1167, 0.3657, 0.1343, 0.3409, 0.114, 0.3833, 0.05045, 0.4197, 0.08029, 0.3409, 0.114, 0.3126, 0.09885, 0.3418, 0.02827, 0.3833, 0.05045, 0.3126, 0.09885, 0.2819, 0.08954, 0.2968, 0.01461, 0.3418, 0.02827, 0.2819, 0.08954, 0.25, 0.08639, 0.25, 0.01, 0.2968, 0.01461, 0.25, 0.08639, 0.2181, 0.08954, 0.2032, 0.01461, 0.25, 0.01, 0.2181, 0.08954, 0.1874, 0.09885, 0.1582, 0.02827, 0.2032, 0.01461, 0.1874, 0.09885, 0.1591, 0.114, 0.1167, 0.05045, 0.1582, 0.02827, 0.1591, 0.114, 0.1343, 0.1343, 0.08029, 0.08029, 0.1167, 0.05045, 0.1343, 0.1343, 0.114, 0.1591, 0.05045, 0.1167, 0.08029, 0.08029, 0.114, 0.1591, 0.09885, 0.1874, 0.02827, 0.1582, 0.05045, 0.1167, 0.09885, 0.1874, 0.08954, 0.2181, 0.01461, 0.2032, 0.02827, 0.1582, 0.08954, 0.2181, 0.08639, 0.25, 0.01, 0.25, 0.01461, 0.2032, 0.08639, 0.25, 0.08954, 0.2819, 0.01461, 0.2968, 0.01, 0.25, 0.08954, 0.2819, 0.09885, 0.3126, 0.02827, 0.3418, 0.01461, 0.2968, 0.09885, 0.3126, 0.114, 0.3409, 0.05045, 0.3833, 0.02827, 0.3418, 0.114, 0.3409, 0.1343, 0.3657, 0.08029, 0.4197, 0.05045, 0.3833, 0.1343, 0.3657, 0.1591, 0.386, 0.1167, 0.4496, 0.08029, 0.4197, 0.1591, 0.386, 0.1874, 0.4012, 0.1582, 0.4717, 0.1167, 0.4496, 0.1874, 0.4012, 0.2181, 0.4105, 0.2032, 0.4854, 0.1582, 0.4717, 0.2181, 0.4105, 0.25, 0.4136, 0.25, 0.49, 0.2032, 0.4854, 0.2819, 0.4105, 0.25, 0.4136, 0.2181, 0.4105, 0.1874, 0.4012, 0.1591, 0.386, 0.1343, 0.3657, 0.114, 0.3409, 0.09885, 0.3126, 0.08954, 0.2819, 0.08639, 0.25, 0.08954, 0.2181, 0.09885, 0.1874, 0.114, 0.1591, 0.1343, 0.1343, 0.1591, 0.114, 0.1874, 0.09885, 0.2181, 0.08954, 0.25, 0.08639, 0.2819, 0.08954, 0.3126, 0.09885, 0.3409, 0.114, 0.3657, 0.1343, 0.386, 0.1591, 0.4012, 0.1874, 0.4105, 0.2181, 0.4136, 0.25, 0.4105, 0.2819, 0.4012, 0.3126, 0.386, 0.3409, 0.3657, 0.3657, 0.3409, 0.386, 0.3126, 0.4012, 0.114, 0.1591, 0.1343, 0.1343, 0.1343, 0.1343, 0.114, 0.1591, 0.4136, 0.25, 0.4105, 0.2819, 0.4105, 0.2819, 0.4136, 0.25, 0.09885, 0.1874, 0.114, 0.1591, 0.114, 0.1591, 0.09885, 0.1874, 0.4105, 0.2181, 0.4136, 0.25, 0.4136, 0.25, 0.4105, 0.2181, 0.08954, 0.2181, 0.09885, 0.1874, 0.09885, 0.1874, 0.08954, 0.2181, 0.4012, 0.1874, 0.4105, 0.2181, 0.4105, 0.2181, 0.4012, 0.1874, 0.08639, 0.25, 0.08954, 0.2181, 0.08954, 0.2181, 0.08639, 0.25, 0.386, 0.1591, 0.4012, 0.1874, 0.4012, 0.1874, 0.386, 0.1591, 0.08954, 0.2819, 0.08639, 0.25, 0.08639, 0.25, 0.08954, 0.2819, 0.3657, 0.1343, 0.386, 0.1591, 0.386, 0.1591, 0.3657, 0.1343, 0.09885, 0.3126, 0.08954, 0.2819, 0.08954, 0.2819, 0.09885, 0.3126, 0.3409, 0.114, 0.3657, 0.1343, 0.3657, 0.1343, 0.3409, 0.114, 0.114, 0.3409, 0.09885, 0.3126, 0.09885, 0.3126, 0.114, 0.3409, 0.3126, 0.09885, 0.3409, 0.114, 0.3409, 0.114, 0.3126, 0.09885, 0.2819, 0.4105, 0.25, 0.4136, 0.25, 0.4136, 0.2819, 0.4105, 0.1343, 0.3657, 0.114, 0.3409, 0.114, 0.3409, 0.1343, 0.3657, 0.2819, 0.08954, 0.3126, 0.09885, 0.3126, 0.09885, 0.2819, 0.08954, 0.3126, 0.4012, 0.2819, 0.4105, 0.2819, 0.4105, 0.3126, 0.4012, 0.1591, 0.386, 0.1343, 0.3657, 0.1343, 0.3657, 0.1591, 0.386, 0.25, 0.08639, 0.2819, 0.08954, 0.2819, 0.08954, 0.25, 0.08639, 0.3409, 0.386, 0.3126, 0.4012, 0.3126, 0.4012, 0.3409, 0.386, 0.1874, 0.4012, 0.1591, 0.386, 0.1591, 0.386, 0.1874, 0.4012, 0.2181, 0.08954, 0.25, 0.08639, 0.25, 0.08639, 0.2181, 0.08954, 0.3657, 0.3657, 0.3409, 0.386, 0.3409, 0.386, 0.3657, 0.3657, 0.2181, 0.4105, 0.1874, 0.4012, 0.1874, 0.4012, 0.2181, 0.4105, 0.1874, 0.09885, 0.2181, 0.08954, 0.2181, 0.08954, 0.1874, 0.09885, 0.386, 0.3409, 0.3657, 0.3657, 0.3657, 0.3657, 0.386, 0.3409, 0.25, 0.4136, 0.2181, 0.4105, 0.2181, 0.4105, 0.25, 0.4136, 0.1591, 0.114, 0.1874, 0.09885, 0.1874, 0.09885, 0.1591, 0.114, 0.4012, 0.3126, 0.386, 0.3409, 0.386, 0.3409, 0.4012, 0.3126, 0.1343, 0.1343, 0.1591, 0.114, 0.1591, 0.114, 0.1343, 0.1343, 1.0, 0.5, 1.0, 1.0, 0.9688, 1.0, 0.9688, 0.5, 0.9688, 0.5, 0.9688, 1.0, 0.9375, 1.0, 0.9375, 0.5, 0.9375, 0.5, 0.9375, 1.0, 0.9062, 1.0, 0.9062, 0.5, 0.9062, 0.5, 0.9062, 1.0, 0.875, 1.0, 0.875, 0.5, 0.875, 0.5, 0.875, 1.0, 0.8438, 1.0, 0.8438, 0.5, 0.8438, 0.5, 0.8438, 1.0, 0.8125, 1.0, 0.8125, 0.5, 0.8125, 0.5, 0.8125, 1.0, 0.7812, 1.0, 0.7812, 0.5, 0.7812, 0.5, 0.7812, 1.0, 0.75, 1.0, 0.75, 0.5, 0.75, 0.5, 0.75, 1.0, 0.7188, 1.0, 0.7188, 0.5, 0.7188, 0.5, 0.7188, 1.0, 0.6875, 1.0, 0.6875, 0.5, 0.6875, 0.5, 0.6875, 1.0, 0.6562, 1.0, 0.6562, 0.5, 0.6562, 0.5, 0.6562, 1.0, 0.625, 1.0, 0.625, 0.5, 0.625, 0.5, 0.625, 1.0, 0.5938, 1.0, 0.5938, 0.5, 0.5938, 0.5, 0.5938, 1.0, 0.5625, 1.0, 0.5625, 0.5, 0.5625, 0.5, 0.5625, 1.0, 0.5312, 1.0, 0.5312, 0.5, 0.5312, 0.5, 0.5312, 1.0, 0.5, 1.0, 0.5, 0.5, 0.5, 0.5, 0.5, 1.0, 0.4688, 1.0, 0.4688, 0.5, 0.4688, 0.5, 0.4688, 1.0, 0.4375, 1.0, 0.4375, 0.5, 0.4375, 0.5, 0.4375, 1.0, 0.4062, 1.0, 0.4062, 0.5, 0.4062, 0.5, 0.4062, 1.0, 0.375, 1.0, 0.375, 0.5, 0.375, 0.5, 0.375, 1.0, 0.3438, 1.0, 0.3438, 0.5, 0.3438, 0.5, 0.3438, 1.0, 0.3125, 1.0, 0.3125, 0.5, 0.3125, 0.5, 0.3125, 1.0, 0.2812, 1.0, 0.2812, 0.5, 0.2812, 0.5, 0.2812, 1.0, 0.25, 1.0, 0.25, 0.5, 0.25, 0.5, 0.25, 1.0, 0.2188, 1.0, 0.2188, 0.5, 0.2188, 0.5, 0.2188, 1.0, 0.1875, 1.0, 0.1875, 0.5, 0.1875, 0.5, 0.1875, 1.0, 0.1562, 1.0, 0.1562, 0.5, 0.1562, 0.5, 0.1562, 1.0, 0.125, 1.0, 0.125, 0.5, 0.125, 0.5, 0.125, 1.0, 0.09375, 1.0, 0.09375, 0.5, 0.09375, 0.5, 0.09375, 1.0, 0.0625, 1.0, 0.0625, 0.5, 0.4105, 0.2819, 0.4012, 0.3126, 0.4012, 0.3126, 0.4105, 0.2819, 0.0625, 0.5, 0.0625, 1.0, 0.03125, 1.0, 0.03125, 0.5, 0.03125, 0.5, 0.03125, 1.0, 0.0, 1.0, 0.0, 0.5, 0.75, 0.49, 0.7968, 0.4854, 0.8418, 0.4717, 0.8833, 0.4496, 0.9197, 0.4197, 0.9496, 0.3833, 0.9717, 0.3418, 0.9854, 0.2968, 0.99, 0.25, 0.9854, 0.2032, 0.9717, 0.1582, 0.9496, 0.1167, 0.9197, 0.08029, 0.8833, 0.05045, 0.8418, 0.02827, 0.7968, 0.01461, 0.75, 0.01, 0.7032, 0.01461, 0.6582, 0.02827, 0.6167, 0.05045, 0.5803, 0.08029, 0.5504, 0.1167, 0.5283, 0.1582, 0.5146, 0.2032, 0.51, 0.25, 0.5146, 0.2968, 0.5283, 0.3418, 0.5504, 0.3833, 0.5803, 0.4197, 0.6167, 0.4496, 0.6582, 0.4717, 0.7032, 0.4854, 0.25, 0.4136, 0.2819, 0.4105, 0.2968, 0.4854, 0.25, 0.49, 0.2819, 0.4105, 0.3126, 0.4012, 0.3418, 0.4717, 0.2968, 0.4854, 0.3126, 0.4012, 0.3409, 0.386, 0.3833, 0.4496, 0.3418, 0.4717, 0.3409, 0.386, 0.3657, 0.3657, 0.4197, 0.4197, 0.3833, 0.4496, 0.3657, 0.3657, 0.386, 0.3409, 0.4496, 0.3833, 0.4197, 0.4197, 0.386, 0.3409, 0.4012, 0.3126, 0.4717, 0.3418, 0.4496, 0.3833, 0.4012, 0.3126, 0.4105, 0.2819, 0.4854, 0.2968, 0.4717, 0.3418, 0.4105, 0.2819, 0.4136, 0.25, 0.49, 0.25, 0.4854, 0.2968, 0.4136, 0.25, 0.4105, 0.2181, 0.4854, 0.2032, 0.49, 0.25, 0.4105, 0.2181, 0.4012, 0.1874, 0.4717, 0.1582, 0.4854, 0.2032, 0.4012, 0.1874, 0.386, 0.1591, 0.4496, 0.1167, 0.4717, 0.1582, 0.386, 0.1591, 0.3657, 0.1343, 0.4197, 0.08029, 0.4496, 0.1167, 0.3657, 0.1343, 0.3409, 0.114, 0.3833, 0.05045, 0.4197, 0.08029, 0.3409, 0.114, 0.3126, 0.09885, 0.3418, 0.02827, 0.3833, 0.05045, 0.3126, 0.09885, 0.2819, 0.08954, 0.2968, 0.01461, 0.3418, 0.02827, 0.2819, 0.08954, 0.25, 0.08639, 0.25, 0.01, 0.2968, 0.01461, 0.25, 0.08639, 0.2181, 0.08954, 0.2032, 0.01461, 0.25, 0.01, 0.2181, 0.08954, 0.1874, 0.09885, 0.1582, 0.02827, 0.2032, 0.01461, 0.1874, 0.09885, 0.1591, 0.114, 0.1167, 0.05045, 0.1582, 0.02827, 0.1591, 0.114, 0.1343, 0.1343, 0.08029, 0.08029, 0.1167, 0.05045, 0.1343, 0.1343, 0.114, 0.1591, 0.05045, 0.1167, 0.08029, 0.08029, 0.114, 0.1591, 0.09885, 0.1874, 0.02827, 0.1582, 0.05045, 0.1167, 0.09885, 0.1874, 0.08954, 0.2181, 0.01461, 0.2032, 0.02827, 0.1582, 0.08954, 0.2181, 0.08639, 0.25, 0.01, 0.25, 0.01461, 0.2032, 0.08639, 0.25, 0.08954, 0.2819, 0.01461, 0.2968, 0.01, 0.25, 0.08954, 0.2819, 0.09885, 0.3126, 0.02827, 0.3418, 0.01461, 0.2968, 0.09885, 0.3126, 0.114, 0.3409, 0.05045, 0.3833, 0.02827, 0.3418, 0.114, 0.3409, 0.1343, 0.3657, 0.08029, 0.4197, 0.05045, 0.3833, 0.1343, 0.3657, 0.1591, 0.386, 0.1167, 0.4496, 0.08029, 0.4197, 0.1591, 0.386, 0.1874, 0.4012, 0.1582, 0.4717, 0.1167, 0.4496, 0.1874, 0.4012, 0.2181, 0.4105, 0.2032, 0.4854, 0.1582, 0.4717, 0.2181, 0.4105, 0.25, 0.4136, 0.25, 0.49, 0.2032, 0.4854, 0.2819, 0.4105, 0.25, 0.4136, 0.2181, 0.4105, 0.1874, 0.4012, 0.1591, 0.386, 0.1343, 0.3657, 0.114, 0.3409, 0.09885, 0.3126, 0.08954, 0.2819, 0.08639, 0.25, 0.08954, 0.2181, 0.09885, 0.1874, 0.114, 0.1591, 0.1343, 0.1343, 0.1591, 0.114, 0.1874, 0.09885, 0.2181, 0.08954, 0.25, 0.08639, 0.2819, 0.08954, 0.3126, 0.09885, 0.3409, 0.114, 0.3657, 0.1343, 0.386, 0.1591, 0.4012, 0.1874, 0.4105, 0.2181, 0.4136, 0.25, 0.4105, 0.2819, 0.4012, 0.3126, 0.386, 0.3409, 0.3657, 0.3657, 0.3409, 0.386, 0.3126, 0.4012, 0.114, 0.1591, 0.1343, 0.1343, 0.1343, 0.1343, 0.114, 0.1591, 0.4136, 0.25, 0.4105, 0.2819, 0.4105, 0.2819, 0.4136, 0.25, 0.09885, 0.1874, 0.114, 0.1591, 0.114, 0.1591, 0.09885, 0.1874, 0.4105, 0.2181, 0.4136, 0.25, 0.4136, 0.25, 0.4105, 0.2181, 0.08954, 0.2181, 0.09885, 0.1874, 0.09885, 0.1874, 0.08954, 0.2181, 0.4012, 0.1874, 0.4105, 0.2181, 0.4105, 0.2181, 0.4012, 0.1874, 0.08639, 0.25, 0.08954, 0.2181, 0.08954, 0.2181, 0.08639, 0.25, 0.386, 0.1591, 0.4012, 0.1874, 0.4012, 0.1874, 0.386, 0.1591, 0.08954, 0.2819, 0.08639, 0.25, 0.08639, 0.25, 0.08954, 0.2819, 0.3657, 0.1343, 0.386, 0.1591, 0.386, 0.1591, 0.3657, 0.1343, 0.09885, 0.3126, 0.08954, 0.2819, 0.08954, 0.2819, 0.09885, 0.3126, 0.3409, 0.114, 0.3657, 0.1343, 0.3657, 0.1343, 0.3409, 0.114, 0.114, 0.3409, 0.09885, 0.3126, 0.09885, 0.3126, 0.114, 0.3409, 0.3126, 0.09885, 0.3409, 0.114, 0.3409, 0.114, 0.3126, 0.09885, 0.2819, 0.4105, 0.25, 0.4136, 0.25, 0.4136, 0.2819, 0.4105, 0.1343, 0.3657, 0.114, 0.3409, 0.114, 0.3409, 0.1343, 0.3657, 0.2819, 0.08954, 0.3126, 0.09885, 0.3126, 0.09885, 0.2819, 0.08954, 0.3126, 0.4012, 0.2819, 0.4105, 0.2819, 0.4105, 0.3126, 0.4012, 0.1591, 0.386, 0.1343, 0.3657, 0.1343, 0.3657, 0.1591, 0.386, 0.25, 0.08639, 0.2819, 0.08954, 0.2819, 0.08954, 0.25, 0.08639, 0.3409, 0.386, 0.3126, 0.4012, 0.3126, 0.4012, 0.3409, 0.386, 0.1874, 0.4012, 0.1591, 0.386, 0.1591, 0.386, 0.1874, 0.4012, 0.2181, 0.08954, 0.25, 0.08639, 0.25, 0.08639, 0.2181, 0.08954, 0.3657, 0.3657, 0.3409, 0.386, 0.3409, 0.386, 0.3657, 0.3657, 0.2181, 0.4105, 0.1874, 0.4012, 0.1874, 0.4012, 0.2181, 0.4105, 0.1874, 0.09885, 0.2181, 0.08954, 0.2181, 0.08954, 0.1874, 0.09885, 0.386, 0.3409, 0.3657, 0.3657, 0.3657, 0.3657, 0.386, 0.3409, 0.25, 0.4136, 0.2181, 0.4105, 0.2181, 0.4105, 0.25, 0.4136, 0.1591, 0.114, 0.1874, 0.09885, 0.1874, 0.09885, 0.1591, 0.114, 0.4012, 0.3126, 0.386, 0.3409, 0.386, 0.3409, 0.4012, 0.3126, 0.1343, 0.1343, 0.1591, 0.114, 0.1591, 0.114, 0.1343, 0.1343])
me_cube.materials.append(mat_car)
me_cube.materials.append(mat_window)
me_cube.materials.append(mat_lights)
me_cube.materials.append(mat_lights2)
me_cube.materials.append(mat_frontlights)
me_cube.materials.append(mat_tire)
me_cube.materials.append(mat_rim)
me_cube.use_remesh_preserve_volume = False
me_cube.use_remesh_preserve_attributes = False
me_cube.use_mirror_vertex_groups = False
me_cube.update()

# ---- objects
ob_cube = bpy.data.objects.new('Cube', me_cube)

# ---- transforms, parenting, visibility, modifiers, constraints
ob_cube.location = (0.0, 0.0, 1.0)
ob_cube.lock_rotations_4d = False
ob_cube.empty_display_type = 'ARROWS'
ob_cube.lineart.crease_threshold = 0.0
_m = ob_cube.modifiers.new('Mirror', 'MIRROR')

# ---- collection membership
col_collection.objects.link(ob_cube)

# ---- scene / render settings (as saved in the file)
scene.frame_start = 1; scene.frame_end = 250; scene.frame_set(1)
scene.render.engine = 'BLENDER_EEVEE_NEXT'
scene.cycles.use_denoising = False
scene.cycles.samples = 128
scene.cycles.sampling_pattern = 'TABULATED_SOBOL'
scene.cycles.use_adaptive_sampling = False
scene.cycles.use_light_tree = False
scene.view_settings.view_transform = 'Filmic'
bpy.context.view_layer.update()

# ---- added for rendering (the .blend has no active camera and no usable light): camera, sun
cam_auto = bpy.data.cameras.new('AutoCamera')
cam_auto.lens = 50.0
cam_auto.sensor_width = 36.0
cam_auto.clip_end = 1000.0
ob_auto_camera = bpy.data.objects.new('AutoCamera', cam_auto)
scene.collection.objects.link(ob_auto_camera)
ob_auto_camera.location = (3.95184, -4.74221, 4.51953)
ob_auto_camera.rotation_euler = (1.09748, -7.21219e-08, 0.694738)
scene.camera = ob_auto_camera
light_auto_sun = bpy.data.lights.new('AutoSun', 'SUN')
light_auto_sun.energy = 3.0
light_auto_sun.angle = 0.0523599
ob_auto_sun = bpy.data.objects.new('AutoSun', light_auto_sun)
scene.collection.objects.link(ob_auto_sun)
ob_auto_sun.rotation_euler = (0.872665, 0.174533, 0.523599)
bpy.context.view_layer.update()

